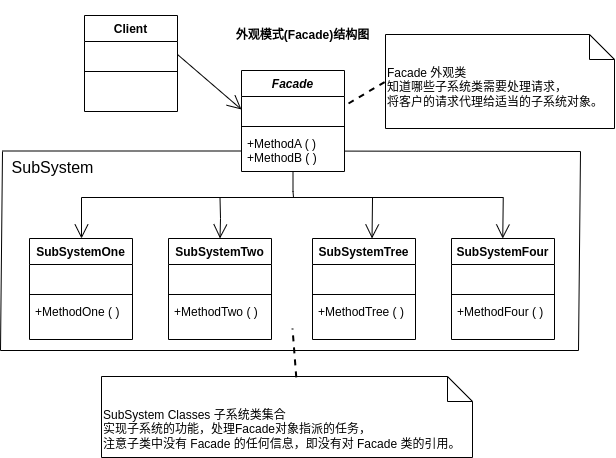

The diagram above was exported from draw.io. Its source (the exported page's mxGraphModel, read from the mxfile embedded in the PNG):
<mxGraphModel dx="1083" dy="1173" grid="0" gridSize="10" guides="1" tooltips="1" connect="1" arrows="1" fold="1" page="0" pageScale="1" pageWidth="827" pageHeight="1169" math="0" shadow="0">
  <root>
    <mxCell id="0" />
    <mxCell id="1" parent="0" />
    <mxCell id="l5MTqtirAh9meaZ8ramS-7" style="edgeStyle=orthogonalEdgeStyle;rounded=0;orthogonalLoop=1;jettySize=auto;html=1;endArrow=none;endFill=0;" edge="1" parent="1" source="JABVwtNolaLXRnyWR-yi-1">
      <mxGeometry relative="1" as="geometry">
        <mxPoint x="258" y="-517" as="targetPoint" />
        <Array as="points">
          <mxPoint x="258" y="-523" />
          <mxPoint x="258" y="-523" />
        </Array>
      </mxGeometry>
    </mxCell>
    <mxCell id="JABVwtNolaLXRnyWR-yi-1" value="&lt;i&gt;Facade&lt;/i&gt;" style="swimlane;fontStyle=1;align=center;verticalAlign=top;childLayout=stackLayout;horizontal=1;startSize=26;horizontalStack=0;resizeParent=1;resizeParentMax=0;resizeLast=0;collapsible=1;marginBottom=0;whiteSpace=wrap;html=1;" parent="1" vertex="1">
      <mxGeometry x="206" y="-644" width="103" height="101" as="geometry" />
    </mxCell>
    <mxCell id="JABVwtNolaLXRnyWR-yi-2" value="&amp;nbsp; &amp;nbsp;&amp;nbsp;" style="text;strokeColor=none;fillColor=none;align=left;verticalAlign=top;spacingLeft=4;spacingRight=4;overflow=hidden;rotatable=0;points=[[0,0.5],[1,0.5]];portConstraint=eastwest;whiteSpace=wrap;html=1;" parent="JABVwtNolaLXRnyWR-yi-1" vertex="1">
      <mxGeometry y="26" width="103" height="26" as="geometry" />
    </mxCell>
    <mxCell id="JABVwtNolaLXRnyWR-yi-3" value="" style="line;strokeWidth=1;fillColor=none;align=left;verticalAlign=middle;spacingTop=-1;spacingLeft=3;spacingRight=3;rotatable=0;labelPosition=right;points=[];portConstraint=eastwest;strokeColor=inherit;" parent="JABVwtNolaLXRnyWR-yi-1" vertex="1">
      <mxGeometry y="52" width="103" height="8" as="geometry" />
    </mxCell>
    <mxCell id="psZzCanIKXnXWN4aRV-Y-4" style="edgeStyle=none;curved=1;rounded=0;orthogonalLoop=1;jettySize=auto;html=1;fontSize=12;startSize=8;endSize=8;endArrow=none;endFill=0;" parent="JABVwtNolaLXRnyWR-yi-1" source="JABVwtNolaLXRnyWR-yi-4" edge="1">
      <mxGeometry relative="1" as="geometry">
        <mxPoint x="339" y="81" as="targetPoint" />
      </mxGeometry>
    </mxCell>
    <mxCell id="psZzCanIKXnXWN4aRV-Y-5" style="edgeStyle=none;curved=1;rounded=0;orthogonalLoop=1;jettySize=auto;html=1;fontSize=12;startSize=8;endSize=8;endArrow=none;endFill=0;" parent="JABVwtNolaLXRnyWR-yi-1" source="JABVwtNolaLXRnyWR-yi-4" edge="1">
      <mxGeometry relative="1" as="geometry">
        <mxPoint x="-239" y="80.5" as="targetPoint" />
      </mxGeometry>
    </mxCell>
    <mxCell id="JABVwtNolaLXRnyWR-yi-4" value="+MethodA ( )&lt;br&gt;+MethodB ( )" style="text;strokeColor=none;fillColor=none;align=left;verticalAlign=top;spacingLeft=4;spacingRight=4;overflow=hidden;rotatable=0;points=[[0,0.5],[1,0.5]];portConstraint=eastwest;whiteSpace=wrap;html=1;" parent="JABVwtNolaLXRnyWR-yi-1" vertex="1">
      <mxGeometry y="60" width="103" height="41" as="geometry" />
    </mxCell>
    <mxCell id="JABVwtNolaLXRnyWR-yi-5" value="Client" style="swimlane;fontStyle=1;align=center;verticalAlign=top;childLayout=stackLayout;horizontal=1;startSize=26;horizontalStack=0;resizeParent=1;resizeParentMax=0;resizeLast=0;collapsible=1;marginBottom=0;whiteSpace=wrap;html=1;" parent="1" vertex="1">
      <mxGeometry x="49" y="-699" width="93" height="96" as="geometry" />
    </mxCell>
    <mxCell id="JABVwtNolaLXRnyWR-yi-6" value="&amp;nbsp; &amp;nbsp;&amp;nbsp;" style="text;strokeColor=none;fillColor=none;align=left;verticalAlign=top;spacingLeft=4;spacingRight=4;overflow=hidden;rotatable=0;points=[[0,0.5],[1,0.5]];portConstraint=eastwest;whiteSpace=wrap;html=1;" parent="JABVwtNolaLXRnyWR-yi-5" vertex="1">
      <mxGeometry y="26" width="93" height="26" as="geometry" />
    </mxCell>
    <mxCell id="JABVwtNolaLXRnyWR-yi-7" value="" style="line;strokeWidth=1;fillColor=none;align=left;verticalAlign=middle;spacingTop=-1;spacingLeft=3;spacingRight=3;rotatable=0;labelPosition=right;points=[];portConstraint=eastwest;strokeColor=inherit;" parent="JABVwtNolaLXRnyWR-yi-5" vertex="1">
      <mxGeometry y="52" width="93" height="8" as="geometry" />
    </mxCell>
    <mxCell id="JABVwtNolaLXRnyWR-yi-8" value="&amp;nbsp;" style="text;strokeColor=none;fillColor=none;align=left;verticalAlign=top;spacingLeft=4;spacingRight=4;overflow=hidden;rotatable=0;points=[[0,0.5],[1,0.5]];portConstraint=eastwest;whiteSpace=wrap;html=1;" parent="JABVwtNolaLXRnyWR-yi-5" vertex="1">
      <mxGeometry y="60" width="93" height="36" as="geometry" />
    </mxCell>
    <mxCell id="l5MTqtirAh9meaZ8ramS-2" style="edgeStyle=orthogonalEdgeStyle;rounded=0;orthogonalLoop=1;jettySize=auto;html=1;endArrow=open;endFill=0;endSize=12;startArrow=none;startFill=0;strokeColor=default;jumpSize=6;sourcePerimeterSpacing=0;" edge="1" parent="1" target="JABVwtNolaLXRnyWR-yi-9">
      <mxGeometry relative="1" as="geometry">
        <mxPoint x="468" y="-517" as="sourcePoint" />
        <Array as="points">
          <mxPoint x="468" y="-517" />
          <mxPoint x="46" y="-517" />
        </Array>
      </mxGeometry>
    </mxCell>
    <mxCell id="JABVwtNolaLXRnyWR-yi-9" value="SubSystemOne" style="swimlane;fontStyle=1;align=center;verticalAlign=top;childLayout=stackLayout;horizontal=1;startSize=26;horizontalStack=0;resizeParent=1;resizeParentMax=0;resizeLast=0;collapsible=1;marginBottom=0;whiteSpace=wrap;html=1;" parent="1" vertex="1">
      <mxGeometry x="-6" y="-476" width="103" height="101" as="geometry" />
    </mxCell>
    <mxCell id="JABVwtNolaLXRnyWR-yi-10" value="&amp;nbsp; &amp;nbsp;&amp;nbsp;" style="text;strokeColor=none;fillColor=none;align=left;verticalAlign=top;spacingLeft=4;spacingRight=4;overflow=hidden;rotatable=0;points=[[0,0.5],[1,0.5]];portConstraint=eastwest;whiteSpace=wrap;html=1;" parent="JABVwtNolaLXRnyWR-yi-9" vertex="1">
      <mxGeometry y="26" width="103" height="26" as="geometry" />
    </mxCell>
    <mxCell id="JABVwtNolaLXRnyWR-yi-11" value="" style="line;strokeWidth=1;fillColor=none;align=left;verticalAlign=middle;spacingTop=-1;spacingLeft=3;spacingRight=3;rotatable=0;labelPosition=right;points=[];portConstraint=eastwest;strokeColor=inherit;" parent="JABVwtNolaLXRnyWR-yi-9" vertex="1">
      <mxGeometry y="52" width="103" height="8" as="geometry" />
    </mxCell>
    <mxCell id="JABVwtNolaLXRnyWR-yi-12" value="+MethodOne ( )" style="text;strokeColor=none;fillColor=none;align=left;verticalAlign=top;spacingLeft=4;spacingRight=4;overflow=hidden;rotatable=0;points=[[0,0.5],[1,0.5]];portConstraint=eastwest;whiteSpace=wrap;html=1;" parent="JABVwtNolaLXRnyWR-yi-9" vertex="1">
      <mxGeometry y="60" width="103" height="41" as="geometry" />
    </mxCell>
    <mxCell id="l5MTqtirAh9meaZ8ramS-4" style="edgeStyle=orthogonalEdgeStyle;rounded=0;orthogonalLoop=1;jettySize=auto;html=1;endArrow=open;endFill=0;endSize=12;" edge="1" parent="1" target="JABVwtNolaLXRnyWR-yi-13">
      <mxGeometry relative="1" as="geometry">
        <mxPoint x="184.5" y="-516.9655172413793" as="sourcePoint" />
      </mxGeometry>
    </mxCell>
    <mxCell id="JABVwtNolaLXRnyWR-yi-13" value="SubSystemTwo" style="swimlane;fontStyle=1;align=center;verticalAlign=top;childLayout=stackLayout;horizontal=1;startSize=26;horizontalStack=0;resizeParent=1;resizeParentMax=0;resizeLast=0;collapsible=1;marginBottom=0;whiteSpace=wrap;html=1;" parent="1" vertex="1">
      <mxGeometry x="133" y="-476" width="103" height="101" as="geometry" />
    </mxCell>
    <mxCell id="JABVwtNolaLXRnyWR-yi-14" value="&amp;nbsp; &amp;nbsp;&amp;nbsp;" style="text;strokeColor=none;fillColor=none;align=left;verticalAlign=top;spacingLeft=4;spacingRight=4;overflow=hidden;rotatable=0;points=[[0,0.5],[1,0.5]];portConstraint=eastwest;whiteSpace=wrap;html=1;" parent="JABVwtNolaLXRnyWR-yi-13" vertex="1">
      <mxGeometry y="26" width="103" height="26" as="geometry" />
    </mxCell>
    <mxCell id="JABVwtNolaLXRnyWR-yi-15" value="" style="line;strokeWidth=1;fillColor=none;align=left;verticalAlign=middle;spacingTop=-1;spacingLeft=3;spacingRight=3;rotatable=0;labelPosition=right;points=[];portConstraint=eastwest;strokeColor=inherit;" parent="JABVwtNolaLXRnyWR-yi-13" vertex="1">
      <mxGeometry y="52" width="103" height="8" as="geometry" />
    </mxCell>
    <mxCell id="JABVwtNolaLXRnyWR-yi-16" value="+MethodTwo ( )" style="text;strokeColor=none;fillColor=none;align=left;verticalAlign=top;spacingLeft=4;spacingRight=4;overflow=hidden;rotatable=0;points=[[0,0.5],[1,0.5]];portConstraint=eastwest;whiteSpace=wrap;html=1;" parent="JABVwtNolaLXRnyWR-yi-13" vertex="1">
      <mxGeometry y="60" width="103" height="41" as="geometry" />
    </mxCell>
    <mxCell id="JABVwtNolaLXRnyWR-yi-17" value="SubSystemTree" style="swimlane;fontStyle=1;align=center;verticalAlign=top;childLayout=stackLayout;horizontal=1;startSize=26;horizontalStack=0;resizeParent=1;resizeParentMax=0;resizeLast=0;collapsible=1;marginBottom=0;whiteSpace=wrap;html=1;" parent="1" vertex="1">
      <mxGeometry x="277" y="-476" width="103" height="101" as="geometry" />
    </mxCell>
    <mxCell id="JABVwtNolaLXRnyWR-yi-18" value="&amp;nbsp; &amp;nbsp;&amp;nbsp;" style="text;strokeColor=none;fillColor=none;align=left;verticalAlign=top;spacingLeft=4;spacingRight=4;overflow=hidden;rotatable=0;points=[[0,0.5],[1,0.5]];portConstraint=eastwest;whiteSpace=wrap;html=1;" parent="JABVwtNolaLXRnyWR-yi-17" vertex="1">
      <mxGeometry y="26" width="103" height="26" as="geometry" />
    </mxCell>
    <mxCell id="JABVwtNolaLXRnyWR-yi-19" value="" style="line;strokeWidth=1;fillColor=none;align=left;verticalAlign=middle;spacingTop=-1;spacingLeft=3;spacingRight=3;rotatable=0;labelPosition=right;points=[];portConstraint=eastwest;strokeColor=inherit;" parent="JABVwtNolaLXRnyWR-yi-17" vertex="1">
      <mxGeometry y="52" width="103" height="8" as="geometry" />
    </mxCell>
    <mxCell id="JABVwtNolaLXRnyWR-yi-20" value="+MethodTree ( )" style="text;strokeColor=none;fillColor=none;align=left;verticalAlign=top;spacingLeft=4;spacingRight=4;overflow=hidden;rotatable=0;points=[[0,0.5],[1,0.5]];portConstraint=eastwest;whiteSpace=wrap;html=1;" parent="JABVwtNolaLXRnyWR-yi-17" vertex="1">
      <mxGeometry y="60" width="103" height="41" as="geometry" />
    </mxCell>
    <mxCell id="JABVwtNolaLXRnyWR-yi-25" value="SubSystemFour" style="swimlane;fontStyle=1;align=center;verticalAlign=top;childLayout=stackLayout;horizontal=1;startSize=26;horizontalStack=0;resizeParent=1;resizeParentMax=0;resizeLast=0;collapsible=1;marginBottom=0;whiteSpace=wrap;html=1;" parent="1" vertex="1">
      <mxGeometry x="416" y="-476" width="103" height="101" as="geometry" />
    </mxCell>
    <mxCell id="JABVwtNolaLXRnyWR-yi-26" value="&amp;nbsp; &amp;nbsp;&amp;nbsp;" style="text;strokeColor=none;fillColor=none;align=left;verticalAlign=top;spacingLeft=4;spacingRight=4;overflow=hidden;rotatable=0;points=[[0,0.5],[1,0.5]];portConstraint=eastwest;whiteSpace=wrap;html=1;" parent="JABVwtNolaLXRnyWR-yi-25" vertex="1">
      <mxGeometry y="26" width="103" height="26" as="geometry" />
    </mxCell>
    <mxCell id="JABVwtNolaLXRnyWR-yi-27" value="" style="line;strokeWidth=1;fillColor=none;align=left;verticalAlign=middle;spacingTop=-1;spacingLeft=3;spacingRight=3;rotatable=0;labelPosition=right;points=[];portConstraint=eastwest;strokeColor=inherit;" parent="JABVwtNolaLXRnyWR-yi-25" vertex="1">
      <mxGeometry y="52" width="103" height="8" as="geometry" />
    </mxCell>
    <mxCell id="JABVwtNolaLXRnyWR-yi-28" value="+MethodFour ( )" style="text;strokeColor=none;fillColor=none;align=left;verticalAlign=top;spacingLeft=4;spacingRight=4;overflow=hidden;rotatable=0;points=[[0,0.5],[1,0.5]];portConstraint=eastwest;whiteSpace=wrap;html=1;" parent="JABVwtNolaLXRnyWR-yi-25" vertex="1">
      <mxGeometry y="60" width="103" height="41" as="geometry" />
    </mxCell>
    <mxCell id="bKJWEJ9_kmVUs_zEBY5D-13" style="edgeStyle=none;curved=1;rounded=0;orthogonalLoop=1;jettySize=auto;html=1;exitX=1;exitY=0.5;exitDx=0;exitDy=0;entryX=0;entryY=0.5;entryDx=0;entryDy=0;fontSize=12;startSize=6;endSize=12;endArrow=open;endFill=0;" parent="1" source="JABVwtNolaLXRnyWR-yi-6" target="JABVwtNolaLXRnyWR-yi-2" edge="1">
      <mxGeometry relative="1" as="geometry" />
    </mxCell>
    <mxCell id="B2elSKIwtvN9l5TDVNuA-1" value="外观模式(Facade)结构图" style="text;align=center;fontStyle=1;verticalAlign=middle;spacingLeft=3;spacingRight=3;strokeColor=none;rotatable=0;points=[[0,0.5],[1,0.5]];portConstraint=eastwest;html=1;" parent="1" vertex="1">
      <mxGeometry x="175" y="-714" width="183" height="70" as="geometry" />
    </mxCell>
    <mxCell id="psZzCanIKXnXWN4aRV-Y-1" value="&lt;div style=&quot;&quot;&gt;Facade 外观类&lt;/div&gt;&lt;div style=&quot;&quot;&gt;知道哪些子系统类需要处理请求，&lt;/div&gt;&lt;div style=&quot;&quot;&gt;将客户的请求代理给适当的子系统对象。&lt;/div&gt;" style="shape=note2;boundedLbl=1;whiteSpace=wrap;html=1;size=25;verticalAlign=top;align=left;" parent="1" vertex="1">
      <mxGeometry x="350" y="-680" width="229" height="94" as="geometry" />
    </mxCell>
    <mxCell id="psZzCanIKXnXWN4aRV-Y-9" value="" style="endArrow=none;html=1;rounded=0;fontSize=12;startSize=8;endSize=8;curved=1;" parent="1" edge="1">
      <mxGeometry width="50" height="50" relative="1" as="geometry">
        <mxPoint x="-35" y="-364" as="sourcePoint" />
        <mxPoint x="-33" y="-563" as="targetPoint" />
      </mxGeometry>
    </mxCell>
    <mxCell id="psZzCanIKXnXWN4aRV-Y-10" value="" style="endArrow=none;html=1;rounded=0;fontSize=12;startSize=8;endSize=8;curved=1;" parent="1" edge="1">
      <mxGeometry width="50" height="50" relative="1" as="geometry">
        <mxPoint x="543" y="-364" as="sourcePoint" />
        <mxPoint x="545" y="-563" as="targetPoint" />
      </mxGeometry>
    </mxCell>
    <mxCell id="psZzCanIKXnXWN4aRV-Y-11" value="" style="endArrow=none;html=1;rounded=0;fontSize=12;startSize=8;endSize=8;curved=1;" parent="1" edge="1">
      <mxGeometry width="50" height="50" relative="1" as="geometry">
        <mxPoint x="-35" y="-364" as="sourcePoint" />
        <mxPoint x="543" y="-364" as="targetPoint" />
      </mxGeometry>
    </mxCell>
    <mxCell id="psZzCanIKXnXWN4aRV-Y-12" value="SubSystem" style="text;html=1;align=center;verticalAlign=middle;resizable=0;points=[];autosize=1;strokeColor=none;fillColor=none;fontSize=16;" parent="1" vertex="1">
      <mxGeometry x="-33" y="-563" width="100" height="31" as="geometry" />
    </mxCell>
    <mxCell id="anDqzGW5T0Y2eo9AkRWG-1" value="" style="endArrow=none;dashed=1;html=1;strokeWidth=2;rounded=0;exitX=1.039;exitY=0.269;exitDx=0;exitDy=0;exitPerimeter=0;entryX=0;entryY=0.5;entryDx=0;entryDy=0;entryPerimeter=0;" parent="1" source="JABVwtNolaLXRnyWR-yi-2" target="psZzCanIKXnXWN4aRV-Y-1" edge="1">
      <mxGeometry width="50" height="50" relative="1" as="geometry">
        <mxPoint x="64" y="-566" as="sourcePoint" />
        <mxPoint x="101" y="-567" as="targetPoint" />
      </mxGeometry>
    </mxCell>
    <mxCell id="anDqzGW5T0Y2eo9AkRWG-2" value="&lt;div style=&quot;&quot;&gt;SubSystem Classes 子系统类集合&lt;/div&gt;&lt;div style=&quot;&quot;&gt;实现子系统的功能，处理Facade对象指派的任务，&lt;/div&gt;&lt;div style=&quot;&quot;&gt;注意子类中没有 Facade 的任何信息，即没有对 Facade 类的引用。&lt;/div&gt;" style="shape=note2;boundedLbl=1;whiteSpace=wrap;html=1;size=25;verticalAlign=top;align=left;" parent="1" vertex="1">
      <mxGeometry x="66" y="-338" width="371" height="81" as="geometry" />
    </mxCell>
    <mxCell id="anDqzGW5T0Y2eo9AkRWG-3" value="" style="endArrow=none;dashed=1;html=1;strokeWidth=2;rounded=0;exitX=0.525;exitY=0.01;exitDx=0;exitDy=0;exitPerimeter=0;" parent="1" source="anDqzGW5T0Y2eo9AkRWG-2" edge="1">
      <mxGeometry width="50" height="50" relative="1" as="geometry">
        <mxPoint x="260" y="-340" as="sourcePoint" />
        <mxPoint x="257" y="-386" as="targetPoint" />
      </mxGeometry>
    </mxCell>
    <mxCell id="l5MTqtirAh9meaZ8ramS-5" style="edgeStyle=orthogonalEdgeStyle;rounded=0;orthogonalLoop=1;jettySize=auto;html=1;endArrow=open;endFill=0;endSize=12;" edge="1" parent="1">
      <mxGeometry relative="1" as="geometry">
        <mxPoint x="336.52" y="-476" as="targetPoint" />
        <mxPoint x="337.02" y="-516.9655172413793" as="sourcePoint" />
      </mxGeometry>
    </mxCell>
    <mxCell id="l5MTqtirAh9meaZ8ramS-6" style="edgeStyle=orthogonalEdgeStyle;rounded=0;orthogonalLoop=1;jettySize=auto;html=1;endArrow=open;endFill=0;endSize=12;" edge="1" parent="1">
      <mxGeometry relative="1" as="geometry">
        <mxPoint x="467.25" y="-476" as="targetPoint" />
        <mxPoint x="467.75" y="-516.9655172413793" as="sourcePoint" />
      </mxGeometry>
    </mxCell>
  </root>
</mxGraphModel>